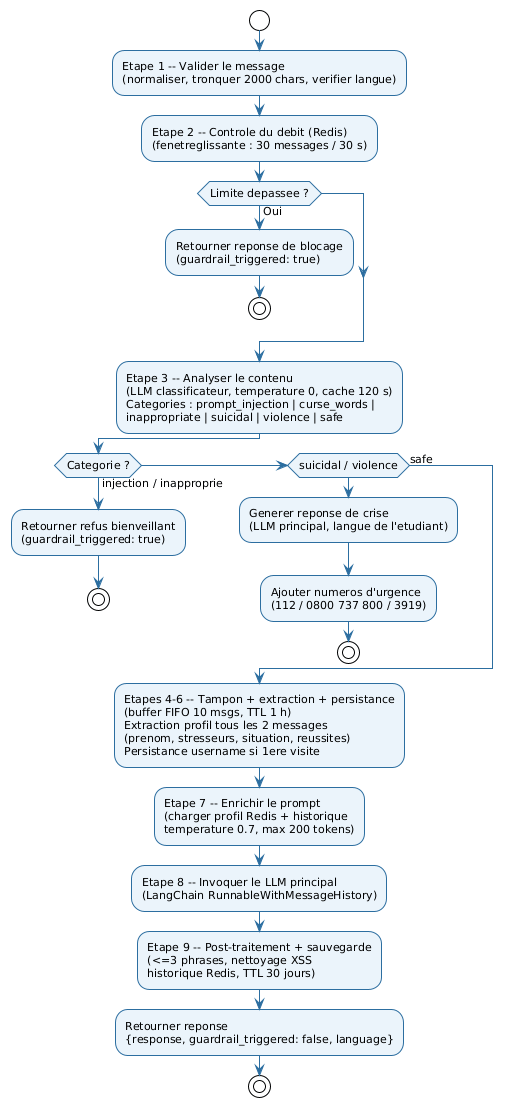

The diagram above was rendered by PlantUML. Its source (embedded in the PNG):
@startuml
!theme plain
skinparam activityBorderColor #2C6EA0
skinparam activityBackgroundColor #EBF4FB
skinparam activityArrowColor #2C6EA0
skinparam diamondBorderColor #E65100
skinparam diamondBackgroundColor #FFF3E0
skinparam defaultFontName Arial
skinparam defaultFontSize 11

start

:Etape 1 -- Valider le message\n(normaliser, tronquer 2000 chars, verifier langue);

:Etape 2 -- Controle du debit (Redis)\n(fenetreglissante : 30 messages / 30 s);

if (Limite depassee ?) then (Oui)
  :Retourner reponse de blocage\n(guardrail_triggered: true);
  stop
endif

:Etape 3 -- Analyser le contenu\n(LLM classificateur, temperature 0, cache 120 s)\nCategories : prompt_injection | curse_words |\ninappropriate | suicidal | violence | safe;

if (Categorie ?) then (injection / inapproprie)
  :Retourner refus bienveillant\n(guardrail_triggered: true);
  stop
else if (suicidal / violence) then
  :Generer reponse de crise\n(LLM principal, langue de l'etudiant);
  :Ajouter numeros d'urgence\n(112 / 0800 737 800 / 3919);
  stop
else (safe)
endif

:Etapes 4-6 -- Tampon + extraction + persistance\n(buffer FIFO 10 msgs, TTL 1 h)\nExtraction profil tous les 2 messages\n(prenom, stresseurs, situation, reussites)\nPersistance username si 1ere visite;

:Etape 7 -- Enrichir le prompt\n(charger profil Redis + historique\ntemperature 0.7, max 200 tokens);

:Etape 8 -- Invoquer le LLM principal\n(LangChain RunnableWithMessageHistory);

:Etape 9 -- Post-traitement + sauvegarde\n(<=3 phrases, nettoyage XSS\nhistorique Redis, TTL 30 jours);

:Retourner reponse\n{response, guardrail_triggered: false, language};

stop
@enduml